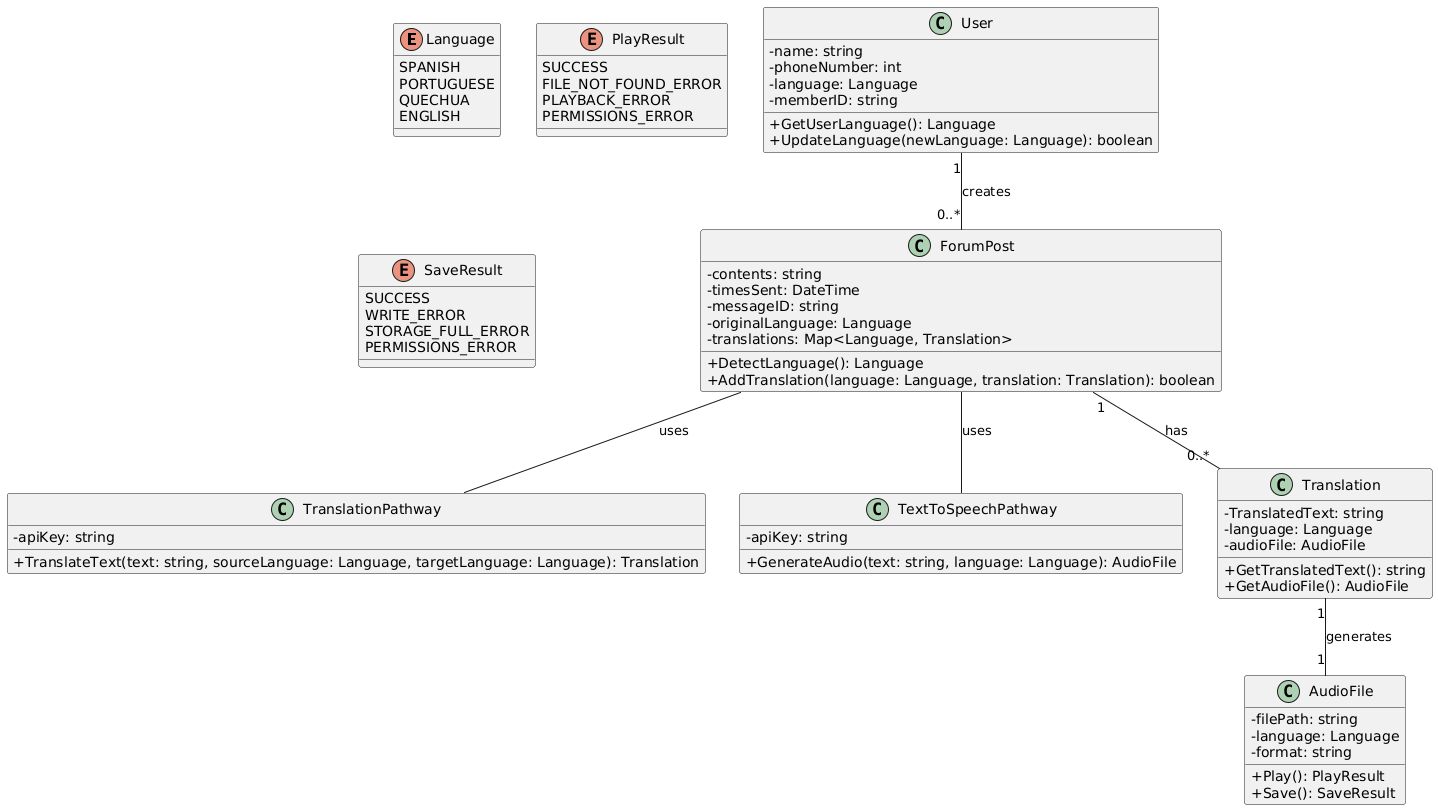

The diagram above was rendered by PlantUML. Its source (embedded in the PNG):
@startuml
skinparam classAttributeIconSize 0

' Enum for languages
enum Language {
  SPANISH
  PORTUGUESE
  QUECHUA
  ENGLISH
}

' User Class
class User {
  - name: string
  - phoneNumber: int
  - language: Language
  - memberID: string
  + GetUserLanguage(): Language
  + UpdateLanguage(newLanguage: Language): boolean
}

' Text Class
class ForumPost {
  - contents: string
  - timesSent: DateTime
  - messageID: string
  - originalLanguage: Language
  - translations: Map<Language, Translation>
  + DetectLanguage(): Language
  + AddTranslation(language: Language, translation: Translation): boolean
}

' Translation API Class
class TranslationPathway {
  - apiKey: string
  + TranslateText(text: string, sourceLanguage: Language, targetLanguage: Language): Translation
}

' Text to Speech API Class
class TextToSpeechPathway {
  - apiKey: string
  + GenerateAudio(text: string, language: Language): AudioFile
}

' Translation Class
class Translation {
  - TranslatedText: string
  - language: Language
  - audioFile: AudioFile
  + GetTranslatedText(): string
  + GetAudioFile(): AudioFile
}

' AudioFile Class
class AudioFile {
  - filePath: string
  - language: Language
  - format: string
  + Play(): PlayResult
  + Save(): SaveResult
}

' Result enums to provide more detailed feedback
enum PlayResult {
  SUCCESS
  FILE_NOT_FOUND_ERROR
  PLAYBACK_ERROR
  PERMISSIONS_ERROR
}

enum SaveResult {
  SUCCESS
  WRITE_ERROR
  STORAGE_FULL_ERROR
  PERMISSIONS_ERROR
}

' Relationships
User "1" -- "0..*" ForumPost : creates
ForumPost "1" -- "0..*" Translation : has
Translation "1" -- "1" AudioFile : generates
ForumPost -- TranslationPathway : uses
ForumPost -- TextToSpeechPathway : uses
@enduml